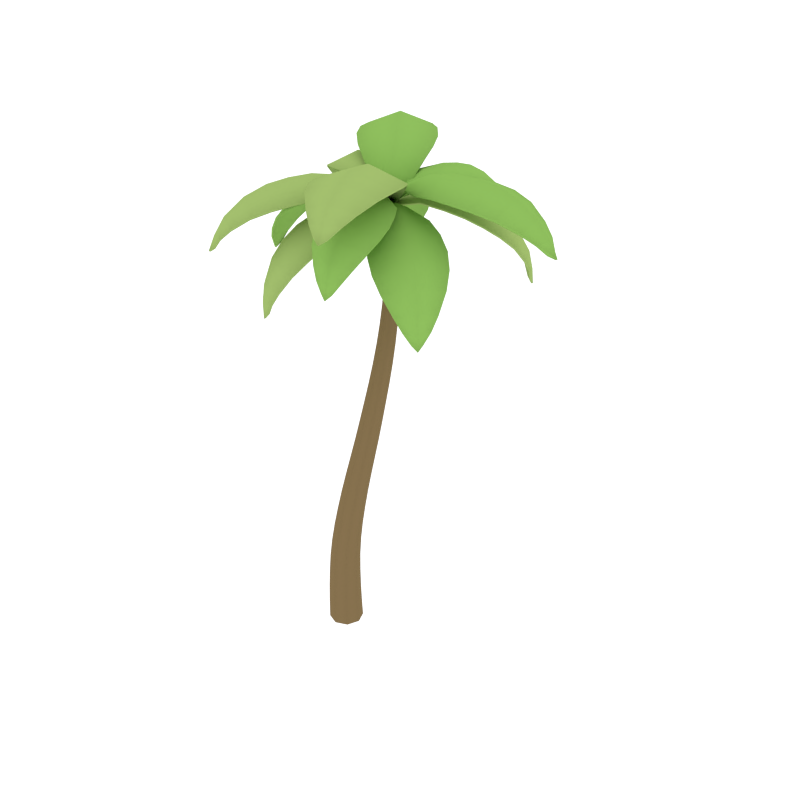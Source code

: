 # Source: Palm_Tree.blend  (saved by Blender 2.83.19; exported with 4.5.12 LTS)
import bpy
from mathutils import Matrix  # noqa: F401  (used for matrix-valued properties, if any)

bpy.ops.wm.read_factory_settings(use_empty=True)
scene = bpy.context.scene
scene.name = 'Scene'

# ---- collections
col_collection_1 = bpy.data.collections.new('Collection 1'); scene.collection.children.link(col_collection_1)

# ---- materials (node trees are filled in below, after node groups)
mat_trunk = bpy.data.materials.new('Trunk')
mat_trunk.alpha_threshold = 0.0
mat_trunk.diffuse_color = (0.2019, 0.1395, 0.06506, 1.0)
mat_trunk.roughness = 0.5
mat_green = bpy.data.materials.new('Green')
mat_green.alpha_threshold = 0.0
mat_green.diffuse_color = (0.3084, 0.4385, 0.1313, 1.0)
mat_green.roughness = 0.5
mat_green_2 = bpy.data.materials.new('Green_2')
mat_green_2.alpha_threshold = 0.0
mat_green_2.diffuse_color = (0.2316, 0.4385, 0.09327, 1.0)
mat_green_2.roughness = 0.5

# ---- material node trees
mat_trunk.use_nodes = True; mat_trunk.node_tree.nodes.clear()
_N = mat_trunk.node_tree.nodes; _L = mat_trunk.node_tree.links
n0 = _N.new('ShaderNodeOutputMaterial'); n0.name = 'Material Output'; n0.location = (300, 300)
n1 = _N.new('ShaderNodeBsdfDiffuse'); n1.name = 'Diffuse BSDF'; n1.location = (10, 300)
n1.inputs[0].default_value = (0.2019, 0.1395, 0.06506, 1.0)
_L.new(n1.outputs[0], n0.inputs[0])
n0.is_active_output = True
mat_green.use_nodes = True; mat_green.node_tree.nodes.clear()
_N = mat_green.node_tree.nodes; _L = mat_green.node_tree.links
n0 = _N.new('ShaderNodeOutputMaterial'); n0.name = 'Material Output'; n0.location = (300, 300)
n1 = _N.new('ShaderNodeBsdfDiffuse'); n1.name = 'Diffuse BSDF'; n1.location = (10, 300)
n1.inputs[0].default_value = (0.3084, 0.4385, 0.1313, 1.0)
_L.new(n1.outputs[0], n0.inputs[0])
n0.is_active_output = True
mat_green_2.use_nodes = True; mat_green_2.node_tree.nodes.clear()
_N = mat_green_2.node_tree.nodes; _L = mat_green_2.node_tree.links
n0 = _N.new('ShaderNodeOutputMaterial'); n0.name = 'Material Output'; n0.location = (300, 300)
n1 = _N.new('ShaderNodeBsdfDiffuse'); n1.name = 'Diffuse BSDF'; n1.location = (10, 300)
n1.inputs[0].default_value = (0.2316, 0.4385, 0.09327, 1.0)
_L.new(n1.outputs[0], n0.inputs[0])
n0.is_active_output = True

# ---- world
world_world = bpy.data.worlds.new('World'); scene.world = world_world
world_world.use_nodes = True; world_world.node_tree.nodes.clear()
_N = world_world.node_tree.nodes; _L = world_world.node_tree.links
n0 = _N.new('ShaderNodeOutputWorld'); n0.name = 'World Output'; n0.location = (300, 300)
n1 = _N.new('ShaderNodeBackground'); n1.name = 'Background'; n1.location = (10, 300)
n1.inputs[0].default_value = (1.0, 1.0, 1.0, 1.0)
n1.inputs[1].default_value = 1.2
_L.new(n1.outputs[0], n0.inputs[0])
n0.is_active_output = True
world_world.color = (0.05088, 0.05088, 0.05088)
world_world.use_sun_shadow = False
world_world.sun_shadow_jitter_overblur = 0.0
world_world.cycles.sampling_method = 'NONE'
world_world.cycles.sample_map_resolution = 256

# ---- meshes
me_cylinder = bpy.data.meshes.new('Cylinder')
me_cylinder.from_pydata([(0.1988, 0.5507, 4.758), (-1.087, 1.305, 4.588), (0.1603, 0.4837, 4.758), (-1.14, 1.212, 4.588), (-0.323, 1.215, 4.966), (-0.6763, 0.5983, 4.966), (-0.3014, 0.4881, 4.959), (-0.03841, 0.9469, 4.959), (-0.6737, 1.337, 4.873), (-0.9593, 0.839, 4.873), (-0.8716, 1.345, 4.767), (-1.066, 1.006, 4.767), (-0.8288, 0.7025, 4.933), (-0.49, 1.294, 4.933), (-0.1739, 1.096, 4.977), (-0.4985, 0.5297, 4.977), (-0.08856, 0.4632, 4.896), (0.09062, 0.7758, 4.896), (0.1823, 0.5156, 4.791), (-1.156, 1.282, 4.55), (-0.5121, 0.9136, 5.088), (-0.1508, 0.7066, 5.059), (-0.8438, 1.104, 4.973), (-1.006, 1.196, 4.829), (-0.6719, 1.005, 5.055), (-0.3487, 0.8199, 5.099), (0.02766, 0.6042, 4.967), (-0.9961, 1.334, 4.679), (-1.12, 1.119, 4.679), (-1.096, 1.248, 4.681), (0.1871, 0.5545, 4.747), (-1.075, 1.295, 4.581), (0.1511, 0.4918, 4.747), (-1.126, 1.206, 4.581), (-0.3223, 1.212, 4.95), (-0.6737, 0.599, 4.95), (-0.3043, 0.4922, 4.943), (-0.04337, 0.9473, 4.943), (-0.6678, 1.332, 4.859), (-0.9514, 0.8368, 4.859), (-0.8627, 1.338, 4.755), (-1.055, 1.002, 4.755), (-0.8239, 0.702, 4.917), (-0.487, 1.29, 4.917), (-0.1758, 1.095, 4.96), (-0.4983, 0.5319, 4.96), (-0.09493, 0.4695, 4.881), (0.08194, 0.7781, 4.881), (0.1716, 0.5217, 4.779), (-1.142, 1.275, 4.543), (-0.5105, 0.9127, 5.071), (-0.1555, 0.7092, 5.043), (-0.8361, 1.099, 4.958), (-0.9949, 1.19, 4.817), (-0.6676, 1.003, 5.039), (-0.3498, 0.8206, 5.082), (0.019, 0.6092, 4.953), (-0.985, 1.326, 4.669), (-1.107, 1.113, 4.669), (-1.083, 1.241, 4.673), (0.1695, 0.5015, 4.773), (0.5189, -0.8386, 4.327), (0.202, 0.5107, 4.775), (0.6182, -0.8101, 4.327), (0.07142, -0.3381, 4.814), (0.7319, -0.1484, 4.814), (0.5474, 0.1758, 4.875), (0.05578, 0.0346, 4.875), (0.226, -0.6374, 4.66), (0.7598, -0.4841, 4.66), (0.3519, -0.755, 4.527), (0.7154, -0.6506, 4.527), (0.765, -0.3148, 4.749), (0.1317, -0.4967, 4.749), (0.04944, -0.16, 4.857), (0.6561, 0.01417, 4.857), (0.3167, 0.3258, 4.892), (0.1656, 0.2818, 4.889), (0.1868, 0.505, 4.789), (0.5793, -0.8618, 4.282), (0.4115, -0.2774, 4.927), (0.3008, 0.1079, 4.974), (0.506, -0.6067, 4.749), (0.5478, -0.7521, 4.578), (0.4581, -0.4399, 4.863), (0.3626, -0.1072, 4.971), (0.2423, 0.3118, 4.924), (0.4405, -0.8145, 4.425), (0.6719, -0.7481, 4.425), (0.5679, -0.8221, 4.42), (0.1743, 0.4934, 4.76), (0.5166, -0.823, 4.323), (0.2022, 0.5013, 4.762), (0.6119, -0.7956, 4.323), (0.07195, -0.3329, 4.798), (0.7287, -0.1443, 4.798), (0.5457, 0.1743, 4.859), (0.05801, 0.03425, 4.859), (0.225, -0.6271, 4.647), (0.7551, -0.4748, 4.647), (0.3502, -0.7419, 4.518), (0.71, -0.6386, 4.518), (0.7611, -0.3083, 4.735), (0.1315, -0.4892, 4.735), (0.05076, -0.1575, 4.841), (0.6536, 0.01567, 4.841), (0.3161, 0.3197, 4.877), (0.1693, 0.2769, 4.874), (0.1894, 0.496, 4.775), (0.5749, -0.8464, 4.278), (0.4101, -0.2727, 4.911), (0.3014, 0.1059, 4.958), (0.503, -0.5961, 4.737), (0.544, -0.7388, 4.569), (0.456, -0.4325, 4.848), (0.3621, -0.1054, 4.955), (0.2441, 0.3053, 4.909), (0.4382, -0.7997, 4.418), (0.666, -0.7343, 4.418), (0.5636, -0.8071, 4.414), (0.2094, 0.5484, 4.754), (-0.5704, 1.57, 3.83), (0.1452, 0.4981, 4.754), (-0.6591, 1.501, 3.83), (-0.03787, 1.407, 4.543), (-0.6285, 0.9447, 4.543), (-0.3349, 0.725, 4.732), (0.1047, 1.069, 4.732), (-0.2723, 1.59, 4.269), (-0.7496, 1.216, 4.269), (-0.4144, 1.614, 4.081), (-0.7394, 1.36, 4.081), (-0.7103, 1.074, 4.418), (-0.144, 1.517, 4.418), (0.0417, 1.255, 4.65), (-0.5007, 0.831, 4.65), (-0.1329, 0.6112, 4.775), (0.1666, 0.8455, 4.775), (0.1686, 0.5344, 4.787), (-0.6301, 1.555, 3.77), (-0.38, 1.236, 4.648), (-0.1345, 0.9218, 4.836), (-0.5604, 1.466, 4.345), (-0.6205, 1.543, 4.116), (-0.474, 1.356, 4.523), (-0.2764, 1.103, 4.755), (0.01158, 0.735, 4.857), (-0.5036, 1.607, 3.947), (-0.7105, 1.445, 3.947), (-0.633, 1.559, 3.927), (0.2041, 0.5509, 4.738), (-0.5614, 1.555, 3.831), (0.144, 0.5038, 4.738), (-0.6465, 1.489, 3.831), (-0.03317, 1.397, 4.529), (-0.6204, 0.9379, 4.529), (-0.3306, 0.7231, 4.715), (0.1055, 1.064, 4.715), (-0.2647, 1.577, 4.26), (-0.7387, 1.206, 4.26), (-0.4057, 1.6, 4.076), (-0.7274, 1.348, 4.076), (-0.7009, 1.066, 4.405), (-0.138, 1.506, 4.405), (0.04478, 1.248, 4.634), (-0.4942, 0.8263, 4.634), (-0.1314, 0.6132, 4.758), (0.1642, 0.8445, 4.758), (0.1653, 0.5386, 4.769), (-0.619, 1.541, 3.772), (-0.3735, 1.227, 4.633), (-0.1324, 0.9191, 4.818), (-0.5508, 1.454, 4.336), (-0.6097, 1.529, 4.112), (-0.466, 1.345, 4.51), (-0.2718, 1.097, 4.738), (0.01032, 0.7366, 4.839), (-0.4944, 1.592, 3.945), (-0.698, 1.432, 3.945), (-0.6219, 1.545, 3.926), (0.1428, 0.5237, 4.754), (-0.4659, -0.6155, 3.839), (0.2152, 0.4862, 4.754), (-0.3659, -0.6674, 3.839), (-0.536, -0.0589, 4.549), (0.1296, -0.4043, 4.549), (0.2081, -0.0449, 4.735), (-0.2873, 0.2122, 4.735), (-0.6059, -0.3497, 4.277), (-0.06797, -0.6288, 4.277), (-0.57, -0.4904, 4.089), (-0.2037, -0.6805, 4.089), (0.04521, -0.5333, 4.424), (-0.5929, -0.2022, 4.424), (-0.431, 0.07696, 4.654), (0.1803, -0.2403, 4.654), (0.2279, 0.1864, 4.777), (-0.1096, 0.3615, 4.777), (0.1726, 0.4926, 4.787), (-0.4275, -0.6639, 3.779), (-0.2379, -0.2984, 4.654), (-0.05382, 0.05628, 4.839), (-0.3737, -0.5601, 4.353), (-0.4193, -0.648, 4.125), (-0.3086, -0.4346, 4.53), (-0.1601, -0.1486, 4.76), (0.05546, 0.2669, 4.859), (-0.5263, -0.5692, 3.955), (-0.2932, -0.6901, 3.955), (-0.4292, -0.6672, 3.935), (0.1427, 0.5178, 4.738), (-0.4558, -0.601, 3.84), (0.2104, 0.4826, 4.738), (-0.3598, -0.6508, 3.84), (-0.5294, -0.05079, 4.534), (0.1324, -0.3942, 4.534), (0.2079, -0.04028, 4.718), (-0.2835, 0.2147, 4.718), (-0.5971, -0.3375, 4.267), (-0.063, -0.6147, 4.267), (-0.5604, -0.4765, 4.084), (-0.1978, -0.6646, 4.084), (0.04909, -0.5213, 4.412), (-0.5853, -0.1921, 4.412), (-0.4256, 0.08275, 4.638), (0.1819, -0.2325, 4.638), (0.2253, 0.1868, 4.759), (-0.1078, 0.3597, 4.759), (0.1701, 0.4877, 4.77), (-0.4193, -0.6479, 3.781), (-0.2331, -0.2892, 4.639), (-0.05227, 0.05926, 4.822), (-0.3665, -0.5463, 4.344), (-0.4113, -0.6325, 4.12), (-0.3026, -0.4231, 4.517), (-0.1567, -0.142, 4.743), (0.05447, 0.2649, 4.841), (-0.5164, -0.5545, 3.954), (-0.2869, -0.6736, 3.954), (-0.4209, -0.6511, 3.935), (0.1756, 0.4817, 4.762), (1.156, -0.3541, 3.839), (0.2113, 0.5204, 4.77), (1.227, -0.2669, 3.839), (0.597, -0.3081, 4.549), (1.072, 0.2721, 4.549), (0.7365, 0.4229, 4.735), (0.3829, -0.008914, 4.735), (0.8671, -0.4363, 4.277), (1.251, 0.03256, 4.277), (1.012, -0.4302, 4.089), (1.274, -0.1109, 4.089), (1.181, 0.163, 4.424), (0.7255, -0.3933, 4.424), (0.4856, -0.1774, 4.654), (0.9219, 0.3555, 4.654), (0.4609, 0.4189, 4.815), (0.3045, 0.2306, 4.797), (0.2032, 0.4989, 4.787), (1.211, -0.3265, 3.779), (0.8927, -0.06567, 4.654), (0.5836, 0.1875, 4.839), (1.121, -0.2524, 4.353), (1.197, -0.3152, 4.125), (1.011, -0.1629, 4.53), (0.7622, 0.04124, 4.76), (0.4, 0.3378, 4.859), (1.098, -0.4037, 3.955), (1.265, -0.2005, 3.955), (1.214, -0.3289, 3.935), (0.1813, 0.4805, 4.746), (1.144, -0.3412, 3.84), (0.2135, 0.5152, 4.753), (1.212, -0.2576, 3.84), (0.5904, -0.3, 4.534), (1.063, 0.277, 4.534), (0.7316, 0.424, 4.718), (0.381, -0.004466, 4.718), (0.857, -0.4253, 4.267), (1.238, 0.04033, 4.267), (1.001, -0.4179, 4.084), (1.259, -0.1019, 4.084), (1.17, 0.1692, 4.412), (0.7171, -0.3838, 4.412), (0.4811, -0.1709, 4.638), (0.9146, 0.3586, 4.638), (0.46, 0.4164, 4.798), (0.3067, 0.232, 4.78), (0.2073, 0.4955, 4.77), (1.197, -0.3151, 3.781), (0.8847, -0.05909, 4.639), (0.5809, 0.1896, 4.822), (1.109, -0.2426, 4.344), (1.184, -0.3041, 4.12), (1.001, -0.1547, 4.517), (0.7564, 0.04596, 4.743), (0.4015, 0.3365, 4.841), (1.086, -0.3909, 3.954), (1.25, -0.1909, 3.954), (1.2, -0.3174, 3.935), (0.1692, 0.5376, 4.77), (-1.262, 0.4087, 4.097), (0.175, 0.4878, 4.769), (-1.249, 0.2967, 4.097), (-0.7152, 0.7908, 4.709), (-0.6314, 0.04562, 4.709), (-0.2608, 0.1838, 4.826), (-0.3232, 0.7384, 4.826), (-1.041, 0.6818, 4.496), (-0.9732, 0.07955, 4.496), (-1.171, 0.5699, 4.332), (-1.124, 0.1598, 4.332), (-0.8059, 0.04153, 4.615), (-0.8863, 0.756, 4.615), (-0.5273, 0.7811, 4.781), (-0.4504, 0.09674, 4.781), (-0.05889, 0.3669, 4.857), (-0.08479, 0.5992, 4.86), (0.1673, 0.5127, 4.791), (-1.291, 0.3487, 4.043), (-0.7273, 0.4121, 4.826), (-0.3028, 0.4599, 4.934), (-1.071, 0.3735, 4.586), (-1.21, 0.3579, 4.38), (-0.9001, 0.3927, 4.733), (-0.543, 0.4328, 4.899), (-0.06764, 0.4863, 4.909), (-1.236, 0.4871, 4.209), (-1.206, 0.2261, 4.209), (-1.266, 0.3515, 4.198), (0.1614, 0.5341, 4.755), (-1.244, 0.4084, 4.095), (0.1666, 0.4895, 4.754), (-1.232, 0.3009, 4.095), (-0.7076, 0.7895, 4.693), (-0.6243, 0.04854, 4.693), (-0.26, 0.1861, 4.808), (-0.3218, 0.7363, 4.808), (-1.028, 0.6811, 4.484), (-0.9607, 0.08308, 4.484), (-1.155, 0.5695, 4.323), (-1.109, 0.1636, 4.323), (-0.7963, 0.04472, 4.601), (-0.8762, 0.755, 4.601), (-0.5226, 0.7795, 4.764), (-0.4461, 0.0994, 4.764), (-0.06319, 0.3688, 4.84), (-0.08856, 0.5963, 4.843), (0.159, 0.5118, 4.775), (-1.273, 0.3507, 4.041), (-0.7199, 0.413, 4.81), (-0.3028, 0.4599, 4.916), (-1.057, 0.375, 4.574), (-1.194, 0.3597, 4.372), (-0.8898, 0.3938, 4.718), (-0.5387, 0.4333, 4.881), (-0.0729, 0.4857, 4.891), (-1.219, 0.4869, 4.204), (-1.19, 0.23, 4.204), (-1.248, 0.3535, 4.194), (0.2158, 0.499, 4.762), (1.238, 1.443, 3.966), (0.1675, 0.5485, 4.76), (1.159, 1.525, 3.966), (1.072, 0.8389, 4.633), (0.548, 1.387, 4.633), (0.3429, 1.057, 4.785), (0.7329, 0.6489, 4.785), (1.253, 1.112, 4.389), (0.8294, 1.555, 4.389), (1.278, 1.272, 4.212), (0.9897, 1.573, 4.212), (0.6796, 1.491, 4.524), (1.182, 0.9656, 4.524), (0.9199, 0.7364, 4.722), (0.4387, 1.24, 4.722), (0.2632, 0.822, 4.816), (0.4862, 0.5887, 4.821), (0.1991, 0.529, 4.79), (1.221, 1.506, 3.909), (0.8569, 1.158, 4.747), (0.5527, 0.867, 4.893), (1.094, 1.384, 4.474), (1.182, 1.469, 4.255), (0.9777, 1.273, 4.638), (0.7264, 1.033, 4.836), (0.3787, 0.7007, 4.888), (1.272, 1.371, 4.082), (1.088, 1.563, 4.082), (1.212, 1.497, 4.066), (0.219, 0.5056, 4.746), (1.223, 1.432, 3.966), (0.1744, 0.5514, 4.744), (1.148, 1.511, 3.966), (1.064, 0.8343, 4.618), (0.5431, 1.379, 4.618), (0.3427, 1.054, 4.767), (0.7295, 0.6488, 4.767), (1.241, 1.104, 4.378), (0.8208, 1.544, 4.378), (1.265, 1.262, 4.205), (0.9793, 1.56, 4.205), (0.6729, 1.482, 4.51), (1.172, 0.9593, 4.51), (0.914, 0.7337, 4.705), (0.4359, 1.234, 4.705), (0.2668, 0.822, 4.798), (0.4863, 0.5922, 4.803), (0.2042, 0.5339, 4.773), (1.208, 1.493, 3.908), (0.8505, 1.152, 4.731), (0.5515, 0.8659, 4.874), (1.083, 1.374, 4.464), (1.17, 1.457, 4.248), (0.9692, 1.265, 4.624), (0.7222, 1.029, 4.819), (0.3815, 0.7034, 4.87), (1.258, 1.36, 4.079), (1.077, 1.549, 4.079), (1.199, 1.485, 4.064), (0.1427, 0.4962, 4.761), (0.7435, -1.139, 4.968), (0.2272, 0.5282, 4.761), (0.8602, -1.095, 4.968), (0.09217, -0.4156, 5.208), (0.869, -0.1214, 5.208), (0.6173, 0.2435, 5.098), (0.03903, 0.02453, 5.098), (0.3227, -0.7994, 5.201), (0.9505, -0.5616, 5.201), (0.5037, -0.975, 5.127), (0.9312, -0.8131, 5.127), (0.9304, -0.3318, 5.22), (0.1855, -0.6139, 5.22), (0.04695, -0.2006, 5.17), (0.7605, 0.06962, 5.17), (0.4518, 0.4024, 4.973), (0.05781, 0.2532, 4.973), (0.1805, 0.5239, 4.798), (0.8248, -1.178, 4.938), (0.4748, -0.2532, 5.351), (0.3097, 0.1827, 5.206), (0.6398, -0.6889, 5.323), (0.7286, -0.9235, 5.209), (0.5521, -0.4575, 5.363), (0.3979, -0.05008, 5.312), (0.2356, 0.3784, 5.046), (0.6312, -1.077, 5.054), (0.9034, -0.974, 5.054), (0.7848, -1.072, 5.069), (0.1513, 0.4815, 4.751), (0.7404, -1.124, 4.956), (0.2304, 0.5115, 4.751), (0.8524, -1.081, 4.956), (0.09517, -0.417, 5.189), (0.8677, -0.1244, 5.189), (0.6183, 0.2338, 5.081), (0.04471, 0.0166, 5.081), (0.3231, -0.7938, 5.182), (0.9466, -0.5577, 5.182), (0.5025, -0.9651, 5.11), (0.9256, -0.8048, 5.11), (0.9279, -0.3318, 5.201), (0.1874, -0.6122, 5.201), (0.05115, -0.2049, 5.151), (0.7602, 0.06359, 5.151), (0.4541, 0.3886, 4.959), (0.06519, 0.2413, 4.959), (0.1866, 0.5078, 4.788), (0.8192, -1.163, 4.926), (0.4756, -0.2554, 5.331), (0.3134, 0.1729, 5.189), (0.6377, -0.6832, 5.304), (0.7248, -0.9134, 5.192), (0.5517, -0.4563, 5.343), (0.4, -0.05579, 5.293), (0.241, 0.3643, 5.033), (0.6287, -1.064, 5.039), (0.8965, -0.9625, 5.039), (0.7797, -1.058, 5.055), (0.164, 0.524, 4.78), (-1.065, -0.6751, 4.397), (0.1913, 0.4973, 4.784), (-0.9755, -0.7623, 4.397), (-0.7709, 0.1312, 4.916), (-0.1765, -0.4492, 4.916), (0.05713, -0.0579, 4.949), (-0.3853, 0.3741, 4.949), (-1.004, -0.2213, 4.767), (-0.5233, -0.6903, 4.767), (-1.062, -0.4341, 4.625), (-0.7346, -0.7534, 4.625), (-0.3359, -0.588, 4.857), (-0.9059, -0.03157, 4.857), (-0.5943, 0.2636, 4.948), (-0.04834, -0.2694, 4.948), (0.07068, 0.2832, 4.95), (-0.05842, 0.4061, 4.943), (0.179, 0.5094, 4.798), (-1.056, -0.7558, 4.348), (-0.4947, -0.1805, 5.056), (-0.1539, 0.1685, 5.068), (-0.7967, -0.4899, 4.88), (-0.9372, -0.6338, 4.692), (-0.6419, -0.3313, 4.997), (-0.3424, -0.02452, 5.089), (0.02047, 0.3471, 4.983), (-1.079, -0.5706, 4.51), (-0.8707, -0.7739, 4.51), (-1.011, -0.7092, 4.508), (0.1573, 0.5131, 4.766), (-1.05, -0.6637, 4.391), (0.1806, 0.4905, 4.769), (-0.9644, -0.7473, 4.391), (-0.7664, 0.1324, 4.897), (-0.1753, -0.4447, 4.897), (0.05335, -0.05824, 4.93), (-0.3856, 0.3702, 4.93), (-0.9944, -0.2152, 4.751), (-0.5174, -0.6809, 4.751), (-1.05, -0.4252, 4.612), (-0.726, -0.7413, 4.612), (-0.3326, -0.5813, 4.839), (-0.8992, -0.02808, 4.839), (-0.592, 0.2624, 4.929), (-0.04952, -0.2672, 4.929), (0.06275, 0.2789, 4.933), (-0.06248, 0.3981, 4.926), (0.17, 0.5002, 4.783), (-1.043, -0.7423, 4.342), (-0.4919, -0.1777, 5.036), (-0.1569, 0.1654, 5.049), (-0.7885, -0.4814, 4.864), (-0.9263, -0.6226, 4.679), (-0.6366, -0.3259, 4.979), (-0.3421, -0.02429, 5.069), (0.01361, 0.3401, 4.966), (-1.065, -0.5599, 4.501), (-0.8604, -0.76, 4.501), (-0.9983, -0.6963, 4.5), (0.2196, 0.5424, 4.761), (-0.7723, 1.961, 5.045), (0.1461, 0.49, 4.761), (-0.8739, 1.889, 5.045), (0.04767, 1.42, 5.245), (-0.6284, 0.9375, 5.245), (-0.2949, 0.6532, 5.115), (0.2083, 1.013, 5.115), (-0.2731, 1.732, 5.256), (-0.8195, 1.342, 5.256), (-0.4947, 1.858, 5.193), (-0.8667, 1.593, 5.193), (-0.741, 1.125, 5.266), (-0.09278, 1.588, 5.266), (0.1452, 1.225, 5.196), (-0.4758, 0.7821, 5.196), (-0.09758, 0.5465, 4.981), (0.2452, 0.7913, 4.981), (0.1911, 0.5047, 4.797), (-0.8616, 1.979, 5.017), (-0.2772, 1.16, 5.387), (-0.0103, 0.7867, 5.221), (-0.5484, 1.54, 5.379), (-0.697, 1.748, 5.276), (-0.4037, 1.338, 5.408), (-0.1521, 0.9853, 5.338), (0.1071, 0.6223, 5.052), (-0.6459, 1.927, 5.126), (-0.8827, 1.758, 5.126), (-0.7926, 1.882, 5.143), (0.2073, 0.5547, 4.752), (-0.7657, 1.948, 5.032), (0.1385, 0.5056, 4.752), (-0.8632, 1.878, 5.032), (0.04393, 1.422, 5.225), (-0.6283, 0.9415, 5.225), (-0.2987, 0.663, 5.099), (0.2004, 1.019, 5.099), (-0.2726, 1.728, 5.237), (-0.8151, 1.34, 5.237), (-0.4914, 1.85, 5.176), (-0.8597, 1.587, 5.176), (-0.7391, 1.126, 5.247), (-0.09464, 1.586, 5.247), (0.1395, 1.229, 5.178), (-0.4775, 0.7887, 5.178), (-0.1037, 0.5597, 4.968), (0.2347, 0.8014, 4.968), (0.1808, 0.5191, 4.788), (-0.8527, 1.966, 5.004), (-0.2791, 1.163, 5.367), (-0.01679, 0.7958, 5.205), (-0.5454, 1.536, 5.359), (-0.6911, 1.74, 5.259), (-0.4035, 1.337, 5.388), (-0.1561, 0.9909, 5.32), (0.09801, 0.6351, 5.04), (-0.6404, 1.916, 5.111), (-0.8735, 1.749, 5.111), (-0.7846, 1.871, 5.129), (0.2114, 0.5172, 4.77), (0.4839, 2.038, 4.412), (0.163, 0.525, 4.774), (0.3726, 2.056, 4.412), (0.6883, 1.297, 4.889), (-0.05218, 1.415, 4.889), (-0.02042, 1.005, 4.924), (0.5308, 0.9171, 4.924), (0.676, 1.676, 4.75), (0.07752, 1.771, 4.75), (0.6076, 1.861, 4.619), (0.2001, 1.926, 4.619), (-0.007095, 1.599, 4.833), (0.7029, 1.486, 4.833), (0.6272, 1.107, 4.921), (-0.05292, 1.216, 4.921), (0.1167, 0.7555, 4.915), (0.3427, 0.722, 4.907), (0.1851, 0.5216, 4.793), (0.4356, 2.093, 4.367), (0.3226, 1.384, 5.015), (0.2533, 0.9494, 5.032), (0.3837, 1.767, 4.851), (0.4119, 1.945, 4.679), (0.3524, 1.571, 4.96), (0.2917, 1.19, 5.047), (0.2177, 0.7259, 4.958), (0.549, 1.97, 4.514), (0.2896, 2.011, 4.514), (0.4266, 2.037, 4.513), (0.2106, 0.5287, 4.757), (0.479, 2.022, 4.406), (0.1673, 0.5356, 4.76), (0.3723, 2.039, 4.406), (0.6856, 1.293, 4.871), (-0.0507, 1.411, 4.871), (-0.01782, 1.007, 4.906), (0.529, 0.92, 4.906), (0.6723, 1.667, 4.735), (0.07803, 1.761, 4.735), (0.6035, 1.849, 4.607), (0.2001, 1.913, 4.607), (-0.006073, 1.593, 4.817), (0.6998, 1.48, 4.817), (0.6249, 1.107, 4.903), (-0.05092, 1.215, 4.903), (0.1203, 0.7625, 4.899), (0.3414, 0.7298, 4.891), (0.187, 0.533, 4.779), (0.4329, 2.076, 4.361), (0.322, 1.38, 4.997), (0.2539, 0.953, 5.014), (0.382, 1.757, 4.837), (0.4097, 1.931, 4.668), (0.3513, 1.564, 4.943), (0.2916, 1.19, 5.029), (0.2191, 0.7346, 4.942), (0.5445, 1.955, 4.506), (0.2892, 1.995, 4.506), (0.424, 2.02, 4.505), (0.19, 0.4899, 4.777), (1.935, 0.6224, 4.606), (0.1851, 0.5366, 4.78), (1.923, 0.7467, 4.606), (1.134, 0.1899, 5.027), (1.054, 1.017, 5.027), (0.6222, 0.8679, 5.007), (0.6822, 0.2525, 5.007), (1.554, 0.3108, 4.93), (1.489, 0.979, 4.93), (1.751, 0.4376, 4.811), (1.707, 0.8926, 4.811), (1.271, 1.021, 4.994), (1.348, 0.2278, 4.994), (0.9116, 0.2022, 5.034), (0.8376, 0.9616, 5.034), (0.3954, 0.6373, 4.97), (0.4195, 0.4197, 4.964), (0.1849, 0.5147, 4.799), (1.986, 0.6901, 4.564), (1.107, 0.6045, 5.17), (0.6236, 0.5574, 5.124), (1.555, 0.6482, 5.047), (1.776, 0.6697, 4.884), (1.322, 0.6255, 5.137), (0.8877, 0.5831, 5.177), (0.387, 0.5344, 5.01), (1.865, 0.5322, 4.71), (1.837, 0.8218, 4.71), (1.902, 0.682, 4.715), (0.2038, 0.4942, 4.764), (1.917, 0.6233, 4.598), (0.1995, 0.5351, 4.767), (1.906, 0.7425, 4.598), (1.132, 0.192, 5.008), (1.052, 1.014, 5.008), (0.6277, 0.866, 4.988), (0.6872, 0.2555, 4.988), (1.545, 0.3123, 4.912), (1.481, 0.9758, 4.912), (1.738, 0.4387, 4.796), (1.694, 0.889, 4.796), (1.266, 1.018, 4.975), (1.343, 0.2297, 4.975), (0.9129, 0.2047, 5.014), (0.8394, 0.9593, 5.014), (0.4063, 0.6356, 4.954), (0.4298, 0.4234, 4.947), (0.1995, 0.5161, 4.785), (1.968, 0.6884, 4.555), (1.105, 0.6044, 5.15), (0.6302, 0.5581, 5.105), (1.545, 0.6472, 5.03), (1.763, 0.6684, 4.87), (1.317, 0.625, 5.118), (0.8897, 0.5833, 5.157), (0.3989, 0.5355, 4.994), (1.849, 0.5329, 4.699), (1.822, 0.818, 4.699), (1.886, 0.6803, 4.705), (-0.05696, 0.1793, 0.01217), (0.1577, 0.5704, 4.774), (0.07579, 0.1244, 0.01217), (0.1997, 0.553, 4.736), (0.1308, -0.008267, 0.01217), (0.2171, 0.5111, 4.774), (0.07579, -0.141, 0.01217), (0.1997, 0.4692, 4.736), (-0.05696, -0.1961, 0.01217), (0.1577, 0.4519, 4.774), (-0.1897, -0.1412, 0.01217), (0.1158, 0.4693, 4.736), (-0.2447, -0.008563, 0.01217), (0.09838, 0.5112, 4.774), (-0.1897, 0.1242, 0.01217), (0.1158, 0.5531, 4.736), (-0.06308, 0.1735, 0.2192), (-0.06541, 0.1686, 0.4263), (-0.06308, 0.1649, 0.6333), (-0.05641, 0.1638, 0.8404), (-0.0406, 0.167, 1.047), (-0.01666, 0.1757, 1.254), (0.01228, 0.1896, 1.461), (0.04314, 0.2083, 1.669), (0.07436, 0.2337, 1.876), (0.1042, 0.2658, 2.083), (0.1302, 0.3029, 2.29), (0.1506, 0.3431, 2.497), (0.1688, 0.3837, 2.704), (0.1852, 0.4251, 2.911), (0.1972, 0.466, 3.118), (0.2048, 0.5044, 3.325), (0.2083, 0.5382, 3.532), (0.2083, 0.5652, 3.739), (0.2052, 0.5838, 3.946), (0.1997, 0.5933, 4.153), (0.192, 0.5934, 4.36), (0.1752, 0.5847, 4.567), (0.2212, 0.5656, 4.567), (0.242, 0.5727, 4.36), (0.2536, 0.571, 4.153), (0.2631, 0.5599, 3.946), (0.27, 0.5396, 3.739), (0.2739, 0.5109, 3.532), (0.2743, 0.4755, 3.325), (0.2707, 0.4355, 3.118), (0.2626, 0.3929, 2.911), (0.2502, 0.3499, 2.704), (0.2359, 0.3077, 2.497), (0.2195, 0.2659, 2.29), (0.1974, 0.2272, 2.083), (0.1715, 0.1936, 1.876), (0.1443, 0.1666, 1.669), (0.1174, 0.1463, 1.461), (0.09238, 0.1308, 1.254), (0.0724, 0.1205, 1.047), (0.06054, 0.1157, 0.8404), (0.05781, 0.1151, 0.6333), (0.05944, 0.1171, 0.4263), (0.06572, 0.1204, 0.2192), (0.2403, 0.5198, 4.567), (0.2628, 0.5229, 4.36), (0.276, 0.5173, 4.153), (0.2871, 0.5023, 3.946), (0.2956, 0.4781, 3.739), (0.3011, 0.4454, 3.532), (0.3031, 0.406, 3.325), (0.3011, 0.362, 3.118), (0.2947, 0.3154, 2.911), (0.2839, 0.2684, 2.704), (0.2713, 0.2222, 2.497), (0.2564, 0.1765, 2.29), (0.236, 0.1339, 2.083), (0.2118, 0.09643, 1.876), (0.1862, 0.06559, 1.669), (0.1609, 0.04147, 1.461), (0.1375, 0.02202, 1.254), (0.1192, 0.007785, 1.047), (0.109, -0.001006, 0.8404), (0.1079, -0.005585, 0.6333), (0.1112, -0.007511, 0.4263), (0.1191, -0.008319, 0.2192), (0.2212, 0.4739, 4.567), (0.242, 0.4732, 4.36), (0.2536, 0.4637, 4.153), (0.2631, 0.4448, 3.946), (0.27, 0.4167, 3.739), (0.2739, 0.3801, 3.532), (0.2743, 0.3367, 3.325), (0.2707, 0.2886, 3.118), (0.2626, 0.238, 2.911), (0.2502, 0.1869, 2.704), (0.2359, 0.1367, 2.497), (0.2195, 0.08704, 2.29), (0.1974, 0.04055, 2.083), (0.1715, -0.0008406, 1.876), (0.1443, -0.03553, 1.669), (0.1174, -0.06357, 1.461), (0.09238, -0.08697, 1.254), (0.0724, -0.1051, 1.047), (0.06054, -0.1179, 0.8404), (0.05781, -0.1264, 0.6333), (0.05944, -0.1323, 0.4263), (0.06572, -0.1371, 0.2192), (0.1752, 0.455, 4.567), (0.192, 0.4526, 4.36), (0.1997, 0.4416, 4.153), (0.2052, 0.4211, 3.946), (0.2083, 0.3914, 3.739), (0.2083, 0.3531, 3.532), (0.2048, 0.3081, 3.325), (0.1972, 0.2583, 3.118), (0.1852, 0.206, 2.911), (0.1688, 0.1532, 2.704), (0.1506, 0.1013, 2.497), (0.1302, 0.04995, 2.29), (0.1042, 0.001787, 2.083), (0.07436, -0.04125, 1.876), (0.04314, -0.07755, 1.669), (0.01228, -0.1072, 1.461), (-0.01666, -0.1323, 1.254), (-0.0406, -0.1521, 1.047), (-0.05641, -0.1665, 0.8404), (-0.06308, -0.1766, 0.6333), (-0.06541, -0.1842, 0.4263), (-0.06308, -0.1906, 0.2192), (0.1292, 0.474, 4.567), (0.142, 0.4733, 4.36), (0.1457, 0.4639, 4.153), (0.1474, 0.4451, 3.946), (0.1465, 0.417, 3.739), (0.1426, 0.3804, 3.532), (0.1352, 0.337, 3.325), (0.1237, 0.2889, 3.118), (0.1078, 0.2382, 2.911), (0.08747, 0.1869, 2.704), (0.06529, 0.1367, 2.497), (0.04094, 0.08694, 2.29), (0.01097, 0.04034, 2.083), (-0.02281, -0.001135, 1.876), (-0.05799, -0.03585, 1.669), (-0.0928, -0.06397, 1.461), (-0.1257, -0.08742, 1.254), (-0.1536, -0.1056, 1.047), (-0.1734, -0.1183, 0.8404), (-0.184, -0.1268, 0.6333), (-0.1903, -0.1327, 0.4263), (-0.1919, -0.1375, 0.2192), (0.1102, 0.5199, 4.567), (0.1213, 0.5231, 4.36), (0.1234, 0.5176, 4.153), (0.1234, 0.5026, 3.946), (0.1209, 0.4785, 3.739), (0.1154, 0.4459, 3.532), (0.1064, 0.4065, 3.325), (0.09331, 0.3624, 3.118), (0.07571, 0.3157, 2.911), (0.05377, 0.2685, 2.704), (0.02994, 0.2221, 2.497), (0.00397, 0.1763, 2.29), (-0.02764, 0.1336, 2.083), (-0.06306, 0.09601, 1.876), (-0.09988, 0.06513, 1.669), (-0.1363, 0.04091, 1.461), (-0.1709, 0.02138, 1.254), (-0.2004, 0.007128, 1.047), (-0.2218, -0.001616, 0.8404), (-0.234, -0.006131, 0.6333), (-0.242, -0.008008, 0.4263), (-0.2452, -0.008791, 0.2192), (0.1292, 0.5657, 4.567), (0.142, 0.5728, 4.36), (0.1457, 0.5712, 4.153), (0.1474, 0.5601, 3.946), (0.1465, 0.5399, 3.739), (0.1426, 0.5112, 3.532), (0.1352, 0.4758, 3.325), (0.1237, 0.4358, 3.118), (0.1078, 0.3931, 2.911), (0.08747, 0.35, 2.704), (0.06529, 0.3076, 2.497), (0.04094, 0.2658, 2.29), (0.01097, 0.227, 2.083), (-0.02281, 0.1933, 1.876), (-0.05799, 0.1662, 1.669), (-0.0928, 0.1459, 1.461), (-0.1257, 0.1304, 1.254), (-0.1536, 0.1201, 1.047), (-0.1734, 0.1152, 0.8404), (-0.184, 0.1147, 0.6333), (-0.1903, 0.1168, 0.4263), (-0.1919, 0.12, 0.2192), (0.1577, 0.5112, 4.818)], [], [(29, 19, 3, 28), (25, 20, 5, 15), (26, 21, 6, 16), (24, 22, 9, 12), (22, 23, 11, 9), (20, 24, 12, 5), (21, 25, 15, 6), (18, 26, 16, 2), (0, 17, 26, 18), (7, 14, 25, 21), (4, 13, 24, 20), (8, 10, 23, 22), (13, 8, 22, 24), (17, 7, 21, 26), (14, 4, 20, 25), (27, 1, 19, 29), (10, 27, 29, 23), (23, 29, 28, 11), (59, 58, 33, 49), (55, 45, 35, 50), (56, 46, 36, 51), (54, 42, 39, 52), (52, 39, 41, 53), (50, 35, 42, 54), (51, 36, 45, 55), (48, 32, 46, 56), (30, 48, 56, 47), (37, 51, 55, 44), (34, 50, 54, 43), (38, 52, 53, 40), (43, 54, 52, 38), (47, 56, 51, 37), (44, 55, 50, 34), (57, 59, 49, 31), (40, 53, 59, 57), (53, 41, 58, 59), (0, 18, 48, 30), (1, 27, 57, 31), (3, 19, 49, 33), (2, 16, 46, 32), (4, 14, 44, 34), (5, 12, 42, 35), (6, 15, 45, 36), (7, 17, 47, 37), (8, 13, 43, 38), (9, 11, 41, 39), (10, 8, 38, 40), (11, 28, 58, 41), (12, 9, 39, 42), (13, 4, 34, 43), (14, 7, 37, 44), (15, 5, 35, 45), (16, 6, 36, 46), (17, 0, 30, 47), (18, 2, 32, 48), (19, 1, 31, 49), (27, 10, 40, 57), (28, 3, 33, 58), (89, 79, 63, 88), (85, 80, 65, 75), (86, 81, 66, 76), (84, 82, 69, 72), (82, 83, 71, 69), (80, 84, 72, 65), (81, 85, 75, 66), (78, 86, 76, 62), (60, 77, 86, 78), (67, 74, 85, 81), (64, 73, 84, 80), (68, 70, 83, 82), (73, 68, 82, 84), (77, 67, 81, 86), (74, 64, 80, 85), (87, 61, 79, 89), (70, 87, 89, 83), (83, 89, 88, 71), (119, 118, 93, 109), (115, 105, 95, 110), (116, 106, 96, 111), (114, 102, 99, 112), (112, 99, 101, 113), (110, 95, 102, 114), (111, 96, 105, 115), (108, 92, 106, 116), (90, 108, 116, 107), (97, 111, 115, 104), (94, 110, 114, 103), (98, 112, 113, 100), (103, 114, 112, 98), (107, 116, 111, 97), (104, 115, 110, 94), (117, 119, 109, 91), (100, 113, 119, 117), (113, 101, 118, 119), (60, 78, 108, 90), (61, 87, 117, 91), (63, 79, 109, 93), (62, 76, 106, 92), (64, 74, 104, 94), (65, 72, 102, 95), (66, 75, 105, 96), (67, 77, 107, 97), (68, 73, 103, 98), (69, 71, 101, 99), (70, 68, 98, 100), (71, 88, 118, 101), (72, 69, 99, 102), (73, 64, 94, 103), (74, 67, 97, 104), (75, 65, 95, 105), (76, 66, 96, 106), (77, 60, 90, 107), (78, 62, 92, 108), (79, 61, 91, 109), (87, 70, 100, 117), (88, 63, 93, 118), (149, 139, 123, 148), (145, 140, 125, 135), (146, 141, 126, 136), (144, 142, 129, 132), (142, 143, 131, 129), (140, 144, 132, 125), (141, 145, 135, 126), (138, 146, 136, 122), (120, 137, 146, 138), (127, 134, 145, 141), (124, 133, 144, 140), (128, 130, 143, 142), (133, 128, 142, 144), (137, 127, 141, 146), (134, 124, 140, 145), (147, 121, 139, 149), (130, 147, 149, 143), (143, 149, 148, 131), (179, 178, 153, 169), (175, 165, 155, 170), (176, 166, 156, 171), (174, 162, 159, 172), (172, 159, 161, 173), (170, 155, 162, 174), (171, 156, 165, 175), (168, 152, 166, 176), (150, 168, 176, 167), (157, 171, 175, 164), (154, 170, 174, 163), (158, 172, 173, 160), (163, 174, 172, 158), (167, 176, 171, 157), (164, 175, 170, 154), (177, 179, 169, 151), (160, 173, 179, 177), (173, 161, 178, 179), (120, 138, 168, 150), (121, 147, 177, 151), (123, 139, 169, 153), (122, 136, 166, 152), (124, 134, 164, 154), (125, 132, 162, 155), (126, 135, 165, 156), (127, 137, 167, 157), (128, 133, 163, 158), (129, 131, 161, 159), (130, 128, 158, 160), (131, 148, 178, 161), (132, 129, 159, 162), (133, 124, 154, 163), (134, 127, 157, 164), (135, 125, 155, 165), (136, 126, 156, 166), (137, 120, 150, 167), (138, 122, 152, 168), (139, 121, 151, 169), (147, 130, 160, 177), (148, 123, 153, 178), (209, 199, 183, 208), (205, 200, 185, 195), (206, 201, 186, 196), (204, 202, 189, 192), (202, 203, 191, 189), (200, 204, 192, 185), (201, 205, 195, 186), (198, 206, 196, 182), (180, 197, 206, 198), (187, 194, 205, 201), (184, 193, 204, 200), (188, 190, 203, 202), (193, 188, 202, 204), (197, 187, 201, 206), (194, 184, 200, 205), (207, 181, 199, 209), (190, 207, 209, 203), (203, 209, 208, 191), (239, 238, 213, 229), (235, 225, 215, 230), (236, 226, 216, 231), (234, 222, 219, 232), (232, 219, 221, 233), (230, 215, 222, 234), (231, 216, 225, 235), (228, 212, 226, 236), (210, 228, 236, 227), (217, 231, 235, 224), (214, 230, 234, 223), (218, 232, 233, 220), (223, 234, 232, 218), (227, 236, 231, 217), (224, 235, 230, 214), (237, 239, 229, 211), (220, 233, 239, 237), (233, 221, 238, 239), (180, 198, 228, 210), (181, 207, 237, 211), (183, 199, 229, 213), (182, 196, 226, 212), (184, 194, 224, 214), (185, 192, 222, 215), (186, 195, 225, 216), (187, 197, 227, 217), (188, 193, 223, 218), (189, 191, 221, 219), (190, 188, 218, 220), (191, 208, 238, 221), (192, 189, 219, 222), (193, 184, 214, 223), (194, 187, 217, 224), (195, 185, 215, 225), (196, 186, 216, 226), (197, 180, 210, 227), (198, 182, 212, 228), (199, 181, 211, 229), (207, 190, 220, 237), (208, 183, 213, 238), (269, 259, 243, 268), (265, 260, 245, 255), (266, 261, 246, 256), (264, 262, 249, 252), (262, 263, 251, 249), (260, 264, 252, 245), (261, 265, 255, 246), (258, 266, 256, 242), (240, 257, 266, 258), (247, 254, 265, 261), (244, 253, 264, 260), (248, 250, 263, 262), (253, 248, 262, 264), (257, 247, 261, 266), (254, 244, 260, 265), (267, 241, 259, 269), (250, 267, 269, 263), (263, 269, 268, 251), (299, 298, 273, 289), (295, 285, 275, 290), (296, 286, 276, 291), (294, 282, 279, 292), (292, 279, 281, 293), (290, 275, 282, 294), (291, 276, 285, 295), (288, 272, 286, 296), (270, 288, 296, 287), (277, 291, 295, 284), (274, 290, 294, 283), (278, 292, 293, 280), (283, 294, 292, 278), (287, 296, 291, 277), (284, 295, 290, 274), (297, 299, 289, 271), (280, 293, 299, 297), (293, 281, 298, 299), (240, 258, 288, 270), (241, 267, 297, 271), (243, 259, 289, 273), (242, 256, 286, 272), (244, 254, 284, 274), (245, 252, 282, 275), (246, 255, 285, 276), (247, 257, 287, 277), (248, 253, 283, 278), (249, 251, 281, 279), (250, 248, 278, 280), (251, 268, 298, 281), (252, 249, 279, 282), (253, 244, 274, 283), (254, 247, 277, 284), (255, 245, 275, 285), (256, 246, 276, 286), (257, 240, 270, 287), (258, 242, 272, 288), (259, 241, 271, 289), (267, 250, 280, 297), (268, 243, 273, 298), (329, 319, 303, 328), (325, 320, 305, 315), (326, 321, 306, 316), (324, 322, 309, 312), (322, 323, 311, 309), (320, 324, 312, 305), (321, 325, 315, 306), (318, 326, 316, 302), (300, 317, 326, 318), (307, 314, 325, 321), (304, 313, 324, 320), (308, 310, 323, 322), (313, 308, 322, 324), (317, 307, 321, 326), (314, 304, 320, 325), (327, 301, 319, 329), (310, 327, 329, 323), (323, 329, 328, 311), (359, 358, 333, 349), (355, 345, 335, 350), (356, 346, 336, 351), (354, 342, 339, 352), (352, 339, 341, 353), (350, 335, 342, 354), (351, 336, 345, 355), (348, 332, 346, 356), (330, 348, 356, 347), (337, 351, 355, 344), (334, 350, 354, 343), (338, 352, 353, 340), (343, 354, 352, 338), (347, 356, 351, 337), (344, 355, 350, 334), (357, 359, 349, 331), (340, 353, 359, 357), (353, 341, 358, 359), (300, 318, 348, 330), (301, 327, 357, 331), (303, 319, 349, 333), (302, 316, 346, 332), (304, 314, 344, 334), (305, 312, 342, 335), (306, 315, 345, 336), (307, 317, 347, 337), (308, 313, 343, 338), (309, 311, 341, 339), (310, 308, 338, 340), (311, 328, 358, 341), (312, 309, 339, 342), (313, 304, 334, 343), (314, 307, 337, 344), (315, 305, 335, 345), (316, 306, 336, 346), (317, 300, 330, 347), (318, 302, 332, 348), (319, 301, 331, 349), (327, 310, 340, 357), (328, 303, 333, 358), (389, 379, 363, 388), (385, 380, 365, 375), (386, 381, 366, 376), (384, 382, 369, 372), (382, 383, 371, 369), (380, 384, 372, 365), (381, 385, 375, 366), (378, 386, 376, 362), (360, 377, 386, 378), (367, 374, 385, 381), (364, 373, 384, 380), (368, 370, 383, 382), (373, 368, 382, 384), (377, 367, 381, 386), (374, 364, 380, 385), (387, 361, 379, 389), (370, 387, 389, 383), (383, 389, 388, 371), (419, 418, 393, 409), (415, 405, 395, 410), (416, 406, 396, 411), (414, 402, 399, 412), (412, 399, 401, 413), (410, 395, 402, 414), (411, 396, 405, 415), (408, 392, 406, 416), (390, 408, 416, 407), (397, 411, 415, 404), (394, 410, 414, 403), (398, 412, 413, 400), (403, 414, 412, 398), (407, 416, 411, 397), (404, 415, 410, 394), (417, 419, 409, 391), (400, 413, 419, 417), (413, 401, 418, 419), (360, 378, 408, 390), (361, 387, 417, 391), (363, 379, 409, 393), (362, 376, 406, 392), (364, 374, 404, 394), (365, 372, 402, 395), (366, 375, 405, 396), (367, 377, 407, 397), (368, 373, 403, 398), (369, 371, 401, 399), (370, 368, 398, 400), (371, 388, 418, 401), (372, 369, 399, 402), (373, 364, 394, 403), (374, 367, 397, 404), (375, 365, 395, 405), (376, 366, 396, 406), (377, 360, 390, 407), (378, 362, 392, 408), (379, 361, 391, 409), (387, 370, 400, 417), (388, 363, 393, 418), (449, 439, 423, 448), (445, 440, 425, 435), (446, 441, 426, 436), (444, 442, 429, 432), (442, 443, 431, 429), (440, 444, 432, 425), (441, 445, 435, 426), (438, 446, 436, 422), (420, 437, 446, 438), (427, 434, 445, 441), (424, 433, 444, 440), (428, 430, 443, 442), (433, 428, 442, 444), (437, 427, 441, 446), (434, 424, 440, 445), (447, 421, 439, 449), (430, 447, 449, 443), (443, 449, 448, 431), (479, 478, 453, 469), (475, 465, 455, 470), (476, 466, 456, 471), (474, 462, 459, 472), (472, 459, 461, 473), (470, 455, 462, 474), (471, 456, 465, 475), (468, 452, 466, 476), (450, 468, 476, 467), (457, 471, 475, 464), (454, 470, 474, 463), (458, 472, 473, 460), (463, 474, 472, 458), (467, 476, 471, 457), (464, 475, 470, 454), (477, 479, 469, 451), (460, 473, 479, 477), (473, 461, 478, 479), (420, 438, 468, 450), (421, 447, 477, 451), (423, 439, 469, 453), (422, 436, 466, 452), (424, 434, 464, 454), (425, 432, 462, 455), (426, 435, 465, 456), (427, 437, 467, 457), (428, 433, 463, 458), (429, 431, 461, 459), (430, 428, 458, 460), (431, 448, 478, 461), (432, 429, 459, 462), (433, 424, 454, 463), (434, 427, 457, 464), (435, 425, 455, 465), (436, 426, 456, 466), (437, 420, 450, 467), (438, 422, 452, 468), (439, 421, 451, 469), (447, 430, 460, 477), (448, 423, 453, 478), (509, 499, 483, 508), (505, 500, 485, 495), (506, 501, 486, 496), (504, 502, 489, 492), (502, 503, 491, 489), (500, 504, 492, 485), (501, 505, 495, 486), (498, 506, 496, 482), (480, 497, 506, 498), (487, 494, 505, 501), (484, 493, 504, 500), (488, 490, 503, 502), (493, 488, 502, 504), (497, 487, 501, 506), (494, 484, 500, 505), (507, 481, 499, 509), (490, 507, 509, 503), (503, 509, 508, 491), (539, 538, 513, 529), (535, 525, 515, 530), (536, 526, 516, 531), (534, 522, 519, 532), (532, 519, 521, 533), (530, 515, 522, 534), (531, 516, 525, 535), (528, 512, 526, 536), (510, 528, 536, 527), (517, 531, 535, 524), (514, 530, 534, 523), (518, 532, 533, 520), (523, 534, 532, 518), (527, 536, 531, 517), (524, 535, 530, 514), (537, 539, 529, 511), (520, 533, 539, 537), (533, 521, 538, 539), (480, 498, 528, 510), (481, 507, 537, 511), (483, 499, 529, 513), (482, 496, 526, 512), (484, 494, 524, 514), (485, 492, 522, 515), (486, 495, 525, 516), (487, 497, 527, 517), (488, 493, 523, 518), (489, 491, 521, 519), (490, 488, 518, 520), (491, 508, 538, 521), (492, 489, 519, 522), (493, 484, 514, 523), (494, 487, 517, 524), (495, 485, 515, 525), (496, 486, 516, 526), (497, 480, 510, 527), (498, 482, 512, 528), (499, 481, 511, 529), (507, 490, 520, 537), (508, 483, 513, 538), (569, 559, 543, 568), (565, 560, 545, 555), (566, 561, 546, 556), (564, 562, 549, 552), (562, 563, 551, 549), (560, 564, 552, 545), (561, 565, 555, 546), (558, 566, 556, 542), (540, 557, 566, 558), (547, 554, 565, 561), (544, 553, 564, 560), (548, 550, 563, 562), (553, 548, 562, 564), (557, 547, 561, 566), (554, 544, 560, 565), (567, 541, 559, 569), (550, 567, 569, 563), (563, 569, 568, 551), (599, 598, 573, 589), (595, 585, 575, 590), (596, 586, 576, 591), (594, 582, 579, 592), (592, 579, 581, 593), (590, 575, 582, 594), (591, 576, 585, 595), (588, 572, 586, 596), (570, 588, 596, 587), (577, 591, 595, 584), (574, 590, 594, 583), (578, 592, 593, 580), (583, 594, 592, 578), (587, 596, 591, 577), (584, 595, 590, 574), (597, 599, 589, 571), (580, 593, 599, 597), (593, 581, 598, 599), (540, 558, 588, 570), (541, 567, 597, 571), (543, 559, 589, 573), (542, 556, 586, 572), (544, 554, 584, 574), (545, 552, 582, 575), (546, 555, 585, 576), (547, 557, 587, 577), (548, 553, 583, 578), (549, 551, 581, 579), (550, 548, 578, 580), (551, 568, 598, 581), (552, 549, 579, 582), (553, 544, 574, 583), (554, 547, 577, 584), (555, 545, 575, 585), (556, 546, 576, 586), (557, 540, 570, 587), (558, 542, 572, 588), (559, 541, 571, 589), (567, 550, 580, 597), (568, 543, 573, 598), (629, 619, 603, 628), (625, 620, 605, 615), (626, 621, 606, 616), (624, 622, 609, 612), (622, 623, 611, 609), (620, 624, 612, 605), (621, 625, 615, 606), (618, 626, 616, 602), (600, 617, 626, 618), (607, 614, 625, 621), (604, 613, 624, 620), (608, 610, 623, 622), (613, 608, 622, 624), (617, 607, 621, 626), (614, 604, 620, 625), (627, 601, 619, 629), (610, 627, 629, 623), (623, 629, 628, 611), (659, 658, 633, 649), (655, 645, 635, 650), (656, 646, 636, 651), (654, 642, 639, 652), (652, 639, 641, 653), (650, 635, 642, 654), (651, 636, 645, 655), (648, 632, 646, 656), (630, 648, 656, 647), (637, 651, 655, 644), (634, 650, 654, 643), (638, 652, 653, 640), (643, 654, 652, 638), (647, 656, 651, 637), (644, 655, 650, 634), (657, 659, 649, 631), (640, 653, 659, 657), (653, 641, 658, 659), (600, 618, 648, 630), (601, 627, 657, 631), (603, 619, 649, 633), (602, 616, 646, 632), (604, 614, 644, 634), (605, 612, 642, 635), (606, 615, 645, 636), (607, 617, 647, 637), (608, 613, 643, 638), (609, 611, 641, 639), (610, 608, 638, 640), (611, 628, 658, 641), (612, 609, 639, 642), (613, 604, 634, 643), (614, 607, 637, 644), (615, 605, 635, 645), (616, 606, 636, 646), (617, 600, 630, 647), (618, 602, 632, 648), (619, 601, 631, 649), (627, 610, 640, 657), (628, 603, 633, 658), (689, 679, 663, 688), (685, 680, 665, 675), (686, 681, 666, 676), (684, 682, 669, 672), (682, 683, 671, 669), (680, 684, 672, 665), (681, 685, 675, 666), (678, 686, 676, 662), (660, 677, 686, 678), (667, 674, 685, 681), (664, 673, 684, 680), (668, 670, 683, 682), (673, 668, 682, 684), (677, 667, 681, 686), (674, 664, 680, 685), (687, 661, 679, 689), (670, 687, 689, 683), (683, 689, 688, 671), (719, 718, 693, 709), (715, 705, 695, 710), (716, 706, 696, 711), (714, 702, 699, 712), (712, 699, 701, 713), (710, 695, 702, 714), (711, 696, 705, 715), (708, 692, 706, 716), (690, 708, 716, 707), (697, 711, 715, 704), (694, 710, 714, 703), (698, 712, 713, 700), (703, 714, 712, 698), (707, 716, 711, 697), (704, 715, 710, 694), (717, 719, 709, 691), (700, 713, 719, 717), (713, 701, 718, 719), (660, 678, 708, 690), (661, 687, 717, 691), (663, 679, 709, 693), (662, 676, 706, 692), (664, 674, 704, 694), (665, 672, 702, 695), (666, 675, 705, 696), (667, 677, 707, 697), (668, 673, 703, 698), (669, 671, 701, 699), (670, 668, 698, 700), (671, 688, 718, 701), (672, 669, 699, 702), (673, 664, 694, 703), (674, 667, 697, 704), (675, 665, 695, 705), (676, 666, 696, 706), (677, 660, 690, 707), (678, 662, 692, 708), (679, 661, 691, 709), (687, 670, 700, 717), (688, 663, 693, 718), (757, 721, 723, 758), (758, 723, 725, 780), (780, 725, 727, 802), (802, 727, 729, 824), (824, 729, 731, 846), (846, 731, 733, 868), (868, 733, 735, 890), (890, 735, 721, 757), (734, 911, 736, 720), (911, 910, 737, 736), (910, 909, 738, 737), (909, 908, 739, 738), (908, 907, 740, 739), (907, 906, 741, 740), (906, 905, 742, 741), (905, 904, 743, 742), (904, 903, 744, 743), (903, 902, 745, 744), (902, 901, 746, 745), (901, 900, 747, 746), (900, 899, 748, 747), (899, 898, 749, 748), (898, 897, 750, 749), (897, 896, 751, 750), (896, 895, 752, 751), (895, 894, 753, 752), (894, 893, 754, 753), (893, 892, 755, 754), (892, 891, 756, 755), (891, 890, 757, 756), (732, 889, 911, 734), (889, 888, 910, 911), (888, 887, 909, 910), (887, 886, 908, 909), (886, 885, 907, 908), (885, 884, 906, 907), (884, 883, 905, 906), (883, 882, 904, 905), (882, 881, 903, 904), (881, 880, 902, 903), (880, 879, 901, 902), (879, 878, 900, 901), (878, 877, 899, 900), (877, 876, 898, 899), (876, 875, 897, 898), (875, 874, 896, 897), (874, 873, 895, 896), (873, 872, 894, 895), (872, 871, 893, 894), (871, 870, 892, 893), (870, 869, 891, 892), (869, 868, 890, 891), (730, 867, 889, 732), (867, 866, 888, 889), (866, 865, 887, 888), (865, 864, 886, 887), (864, 863, 885, 886), (863, 862, 884, 885), (862, 861, 883, 884), (861, 860, 882, 883), (860, 859, 881, 882), (859, 858, 880, 881), (858, 857, 879, 880), (857, 856, 878, 879), (856, 855, 877, 878), (855, 854, 876, 877), (854, 853, 875, 876), (853, 852, 874, 875), (852, 851, 873, 874), (851, 850, 872, 873), (850, 849, 871, 872), (849, 848, 870, 871), (848, 847, 869, 870), (847, 846, 868, 869), (728, 845, 867, 730), (845, 844, 866, 867), (844, 843, 865, 866), (843, 842, 864, 865), (842, 841, 863, 864), (841, 840, 862, 863), (840, 839, 861, 862), (839, 838, 860, 861), (838, 837, 859, 860), (837, 836, 858, 859), (836, 835, 857, 858), (835, 834, 856, 857), (834, 833, 855, 856), (833, 832, 854, 855), (832, 831, 853, 854), (831, 830, 852, 853), (830, 829, 851, 852), (829, 828, 850, 851), (828, 827, 849, 850), (827, 826, 848, 849), (826, 825, 847, 848), (825, 824, 846, 847), (726, 823, 845, 728), (823, 822, 844, 845), (822, 821, 843, 844), (821, 820, 842, 843), (820, 819, 841, 842), (819, 818, 840, 841), (818, 817, 839, 840), (817, 816, 838, 839), (816, 815, 837, 838), (815, 814, 836, 837), (814, 813, 835, 836), (813, 812, 834, 835), (812, 811, 833, 834), (811, 810, 832, 833), (810, 809, 831, 832), (809, 808, 830, 831), (808, 807, 829, 830), (807, 806, 828, 829), (806, 805, 827, 828), (805, 804, 826, 827), (804, 803, 825, 826), (803, 802, 824, 825), (724, 801, 823, 726), (801, 800, 822, 823), (800, 799, 821, 822), (799, 798, 820, 821), (798, 797, 819, 820), (797, 796, 818, 819), (796, 795, 817, 818), (795, 794, 816, 817), (794, 793, 815, 816), (793, 792, 814, 815), (792, 791, 813, 814), (791, 790, 812, 813), (790, 789, 811, 812), (789, 788, 810, 811), (788, 787, 809, 810), (787, 786, 808, 809), (786, 785, 807, 808), (785, 784, 806, 807), (784, 783, 805, 806), (783, 782, 804, 805), (782, 781, 803, 804), (781, 780, 802, 803), (722, 779, 801, 724), (779, 778, 800, 801), (778, 777, 799, 800), (777, 776, 798, 799), (776, 775, 797, 798), (775, 774, 796, 797), (774, 773, 795, 796), (773, 772, 794, 795), (772, 771, 793, 794), (771, 770, 792, 793), (770, 769, 791, 792), (769, 768, 790, 791), (768, 767, 789, 790), (767, 766, 788, 789), (766, 765, 787, 788), (765, 764, 786, 787), (764, 763, 785, 786), (763, 762, 784, 785), (762, 761, 783, 784), (761, 760, 782, 783), (760, 759, 781, 782), (759, 758, 780, 781), (720, 736, 779, 722), (736, 737, 778, 779), (737, 738, 777, 778), (738, 739, 776, 777), (739, 740, 775, 776), (740, 741, 774, 775), (741, 742, 773, 774), (742, 743, 772, 773), (743, 744, 771, 772), (744, 745, 770, 771), (745, 746, 769, 770), (746, 747, 768, 769), (747, 748, 767, 768), (748, 749, 766, 767), (749, 750, 765, 766), (750, 751, 764, 765), (751, 752, 763, 764), (752, 753, 762, 763), (753, 754, 761, 762), (754, 755, 760, 761), (755, 756, 759, 760), (756, 757, 758, 759), (733, 912, 721, 735), (729, 912, 733, 731), (727, 725, 912, 729), (721, 912, 725, 723)])
me_cylinder.polygons.foreach_set('use_smooth', [True] * 884)
me_cylinder.polygons.foreach_set('material_index', [1, 1, 1, 1, 1, 1, 1, 1, 1, 1, 1, 1, 1, 1, 1, 1, 1, 1, 1, 1, 1, 1, 1, 1, 1, 1, 1, 1, 1, 1, 1, 1, 1, 1, 1, 1, 1, 1, 1, 1, 1, 1, 1, 1, 1, 1, 1, 1, 1, 1, 1, 1, 1, 1, 1, 1, 1, 1, 2, 2, 2, 2, 2, 2, 2, 2, 2, 2, 2, 2, 2, 2, 2, 2, 2, 2, 2, 2, 2, 2, 2, 2, 2, 2, 2, 2, 2, 2, 2, 2, 2, 2, 2, 2, 2, 2, 2, 2, 2, 2, 2, 2, 2, 2, 2, 2, 2, 2, 2, 2, 2, 2, 2, 2, 2, 2, 2, 2, 2, 2, 2, 2, 2, 2, 2, 2, 2, 2, 2, 2, 2, 2, 2, 2, 2, 2, 2, 2, 2, 2, 2, 2, 2, 2, 2, 2, 2, 2, 2, 2, 2, 2, 2, 2, 2, 2, 2, 2, 2, 2, 2, 2, 2, 2, 2, 2, 2, 2, 2, 2, 2, 2, 2, 2, 1, 1, 1, 1, 1, 1, 1, 1, 1, 1, 1, 1, 1, 1, 1, 1, 1, 1, 1, 1, 1, 1, 1, 1, 1, 1, 1, 1, 1, 1, 1, 1, 1, 1, 1, 1, 1, 1, 1, 1, 1, 1, 1, 1, 1, 1, 1, 1, 1, 1, 1, 1, 1, 1, 1, 1, 1, 1, 2, 2, 2, 2, 2, 2, 2, 2, 2, 2, 2, 2, 2, 2, 2, 2, 2, 2, 2, 2, 2, 2, 2, 2, 2, 2, 2, 2, 2, 2, 2, 2, 2, 2, 2, 2, 2, 2, 2, 2, 2, 2, 2, 2, 2, 2, 2, 2, 2, 2, 2, 2, 2, 2, 2, 2, 2, 2, 2, 2, 2, 2, 2, 2, 2, 2, 2, 2, 2, 2, 2, 2, 2, 2, 2, 2, 2, 2, 2, 2, 2, 2, 2, 2, 2, 2, 2, 2, 2, 2, 2, 2, 2, 2, 2, 2, 2, 2, 2, 2, 2, 2, 2, 2, 2, 2, 2, 2, 2, 2, 2, 2, 2, 2, 2, 2, 1, 1, 1, 1, 1, 1, 1, 1, 1, 1, 1, 1, 1, 1, 1, 1, 1, 1, 1, 1, 1, 1, 1, 1, 1, 1, 1, 1, 1, 1, 1, 1, 1, 1, 1, 1, 1, 1, 1, 1, 1, 1, 1, 1, 1, 1, 1, 1, 1, 1, 1, 1, 1, 1, 1, 1, 1, 1, 1, 1, 1, 1, 1, 1, 1, 1, 1, 1, 1, 1, 1, 1, 1, 1, 1, 1, 1, 1, 1, 1, 1, 1, 1, 1, 1, 1, 1, 1, 1, 1, 1, 1, 1, 1, 1, 1, 1, 1, 1, 1, 1, 1, 1, 1, 1, 1, 1, 1, 1, 1, 1, 1, 1, 1, 1, 1, 1, 1, 1, 1, 1, 1, 1, 1, 1, 1, 1, 1, 1, 1, 1, 1, 1, 1, 1, 1, 1, 1, 1, 1, 1, 1, 1, 1, 1, 1, 1, 1, 1, 1, 1, 1, 1, 1, 1, 1, 1, 1, 1, 1, 1, 1, 1, 1, 1, 1, 1, 1, 1, 1, 1, 1, 1, 1, 2, 2, 2, 2, 2, 2, 2, 2, 2, 2, 2, 2, 2, 2, 2, 2, 2, 2, 2, 2, 2, 2, 2, 2, 2, 2, 2, 2, 2, 2, 2, 2, 2, 2, 2, 2, 2, 2, 2, 2, 2, 2, 2, 2, 2, 2, 2, 2, 2, 2, 2, 2, 2, 2, 2, 2, 2, 2, 2, 2, 2, 2, 2, 2, 2, 2, 2, 2, 2, 2, 2, 2, 2, 2, 2, 2, 2, 2, 2, 2, 2, 2, 2, 2, 2, 2, 2, 2, 2, 2, 2, 2, 2, 2, 2, 2, 2, 2, 2, 2, 2, 2, 2, 2, 2, 2, 2, 2, 2, 2, 2, 2, 2, 2, 2, 2, 2, 2, 2, 2, 2, 2, 2, 2, 2, 2, 2, 2, 2, 2, 2, 2, 2, 2, 2, 2, 2, 2, 2, 2, 2, 2, 2, 2, 2, 2, 2, 2, 2, 2, 2, 2, 2, 2, 2, 2, 2, 2, 2, 2, 2, 2, 2, 2, 2, 2, 2, 2, 2, 2, 2, 2, 2, 2, 0, 0, 0, 0, 0, 0, 0, 0, 0, 0, 0, 0, 0, 0, 0, 0, 0, 0, 0, 0, 0, 0, 0, 0, 0, 0, 0, 0, 0, 0, 0, 0, 0, 0, 0, 0, 0, 0, 0, 0, 0, 0, 0, 0, 0, 0, 0, 0, 0, 0, 0, 0, 0, 0, 0, 0, 0, 0, 0, 0, 0, 0, 0, 0, 0, 0, 0, 0, 0, 0, 0, 0, 0, 0, 0, 0, 0, 0, 0, 0, 0, 0, 0, 0, 0, 0, 0, 0, 0, 0, 0, 0, 0, 0, 0, 0, 0, 0, 0, 0, 0, 0, 0, 0, 0, 0, 0, 0, 0, 0, 0, 0, 0, 0, 0, 0, 0, 0, 0, 0, 0, 0, 0, 0, 0, 0, 0, 0, 0, 0, 0, 0, 0, 0, 0, 0, 0, 0, 0, 0, 0, 0, 0, 0, 0, 0, 0, 0, 0, 0, 0, 0, 0, 0, 0, 0, 0, 0, 0, 0, 0, 0, 0, 0, 0, 0, 0, 0, 0, 0, 0, 0, 0, 0, 0, 0, 0, 0, 0, 0, 0, 0, 0, 0, 0, 0, 0, 0])
me_cylinder.materials.append(mat_trunk)
me_cylinder.materials.append(mat_green)
me_cylinder.materials.append(mat_green_2)
me_cylinder.use_remesh_preserve_volume = False
me_cylinder.use_remesh_preserve_attributes = False
me_cylinder.use_mirror_vertex_groups = False
me_cylinder.update()

# ---- objects
ob_palm_tree = bpy.data.objects.new('Palm-tree', me_cylinder)

# ---- transforms, parenting, visibility, modifiers, constraints
ob_palm_tree.location = (0.0, 0.0, 0.0)
ob_palm_tree.lineart.crease_threshold = 0.0

# ---- collection membership
col_collection_1.objects.link(ob_palm_tree)

# ---- scene / render settings (as saved in the file)
scene.frame_start = 1; scene.frame_end = 8; scene.frame_set(1)
scene.render.engine = 'CYCLES'
scene.render.image_settings.file_format = 'JPEG'
scene.render.image_settings.color_mode = 'RGB'
scene.render.image_settings.quality = 100
scene.render.resolution_x = 1200
scene.render.resolution_y = 1200
scene.render.resolution_percentage = 50
scene.render.pixel_aspect_x = 1.1
scene.render.dither_intensity = 0.0
scene.render.use_bake_selected_to_active = True
scene.cycles.use_denoising = False
scene.cycles.samples = 81
scene.cycles.sampling_pattern = 'TABULATED_SOBOL'
scene.cycles.light_sampling_threshold = 0.0
scene.cycles.use_adaptive_sampling = False
scene.cycles.use_light_tree = False
scene.cycles.blur_glossy = 0.0
scene.cycles.max_bounces = 6
scene.cycles.diffuse_bounces = 128
scene.cycles.glossy_bounces = 128
scene.cycles.transmission_bounces = 128
scene.cycles.volume_bounces = 1
scene.cycles.transparent_max_bounces = 128
scene.cycles.pixel_filter_type = 'GAUSSIAN'
scene.cycles.sample_clamp_indirect = 0.0
scene.cycles.bake_type = 'NORMAL'
scene.view_settings.view_transform = 'Standard'
bpy.context.view_layer.update()

# ---- added for rendering (the .blend has no active camera): camera
cam_auto = bpy.data.cameras.new('AutoCamera')
cam_auto.lens = 50.0
cam_auto.sensor_width = 36.0
cam_auto.clip_end = 1000.0
ob_auto_camera = bpy.data.objects.new('AutoCamera', cam_auto)
scene.collection.objects.link(ob_auto_camera)
ob_auto_camera.location = (6.92549, -7.43617, 7.97262)
ob_auto_camera.rotation_euler = (1.09748, -7.21219e-08, 0.694738)
scene.camera = ob_auto_camera
bpy.context.view_layer.update()
